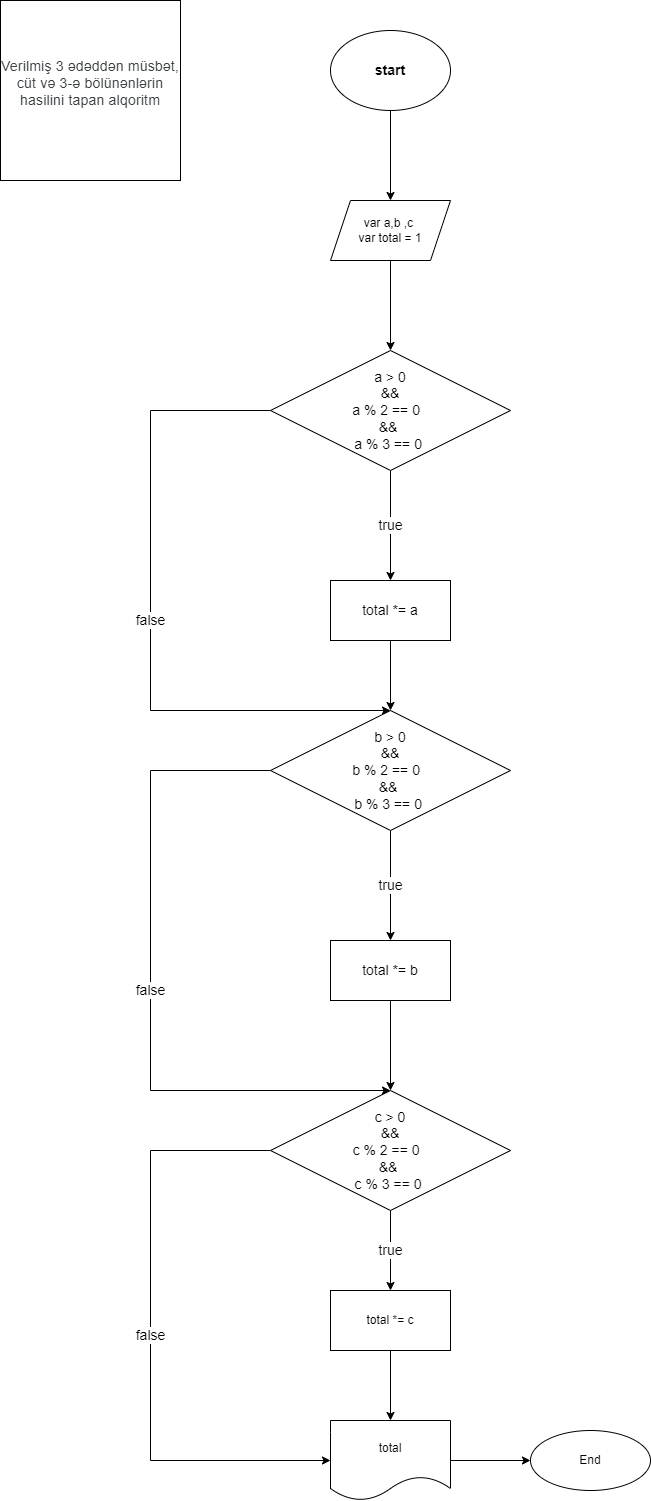

The diagram above was exported from draw.io. Its source (the exported page's mxGraphModel, read from the mxfile embedded in the PNG):
<mxGraphModel dx="1102" dy="725" grid="1" gridSize="10" guides="1" tooltips="1" connect="1" arrows="1" fold="1" page="1" pageScale="1" pageWidth="850" pageHeight="1100" math="0" shadow="0">
  <root>
    <mxCell id="0" />
    <mxCell id="1" parent="0" />
    <mxCell id="89W0useE-PWFOEqF5u_L-1" value="&#10;&lt;span style=&quot;color: rgb(60, 64, 67); font-family: Roboto, Arial, sans-serif; font-size: 14px; font-style: normal; font-variant-ligatures: normal; font-variant-caps: normal; font-weight: 400; letter-spacing: 0.2px; orphans: 2; text-align: start; text-indent: 0px; text-transform: none; widows: 2; word-spacing: 0px; -webkit-text-stroke-width: 0px; text-decoration-thickness: initial; text-decoration-style: initial; text-decoration-color: initial; float: none; display: inline !important;&quot;&gt;Verilmiş 3 ədəddən müsbət, cüt və 3-ə bölünənlərin hasilini tapan alqoritm&lt;/span&gt;&#10;&#10;" style="whiteSpace=wrap;html=1;aspect=fixed;" vertex="1" parent="1">
      <mxGeometry x="90" y="50" width="180" height="180" as="geometry" />
    </mxCell>
    <mxCell id="89W0useE-PWFOEqF5u_L-4" value="" style="edgeStyle=orthogonalEdgeStyle;rounded=0;orthogonalLoop=1;jettySize=auto;html=1;" edge="1" parent="1" source="89W0useE-PWFOEqF5u_L-2" target="89W0useE-PWFOEqF5u_L-3">
      <mxGeometry relative="1" as="geometry" />
    </mxCell>
    <mxCell id="89W0useE-PWFOEqF5u_L-2" value="&lt;b&gt;&lt;font style=&quot;font-size: 14px;&quot;&gt;start&lt;/font&gt;&lt;/b&gt;" style="ellipse;whiteSpace=wrap;html=1;" vertex="1" parent="1">
      <mxGeometry x="420" y="80" width="120" height="80" as="geometry" />
    </mxCell>
    <mxCell id="89W0useE-PWFOEqF5u_L-6" value="" style="edgeStyle=orthogonalEdgeStyle;rounded=0;orthogonalLoop=1;jettySize=auto;html=1;" edge="1" parent="1" source="89W0useE-PWFOEqF5u_L-3" target="89W0useE-PWFOEqF5u_L-5">
      <mxGeometry relative="1" as="geometry" />
    </mxCell>
    <mxCell id="89W0useE-PWFOEqF5u_L-3" value="var a,b ,c&amp;nbsp;&lt;br&gt;var total = 1" style="shape=parallelogram;perimeter=parallelogramPerimeter;whiteSpace=wrap;html=1;fixedSize=1;" vertex="1" parent="1">
      <mxGeometry x="420" y="250" width="120" height="60" as="geometry" />
    </mxCell>
    <mxCell id="89W0useE-PWFOEqF5u_L-10" value="&lt;font style=&quot;font-size: 14px;&quot;&gt;true&lt;/font&gt;" style="edgeStyle=orthogonalEdgeStyle;rounded=0;orthogonalLoop=1;jettySize=auto;html=1;" edge="1" parent="1" source="89W0useE-PWFOEqF5u_L-5" target="89W0useE-PWFOEqF5u_L-9">
      <mxGeometry relative="1" as="geometry" />
    </mxCell>
    <mxCell id="89W0useE-PWFOEqF5u_L-15" value="false" style="edgeStyle=orthogonalEdgeStyle;rounded=0;orthogonalLoop=1;jettySize=auto;html=1;entryX=0.5;entryY=0;entryDx=0;entryDy=0;fontSize=14;" edge="1" parent="1" source="89W0useE-PWFOEqF5u_L-5" target="89W0useE-PWFOEqF5u_L-13">
      <mxGeometry relative="1" as="geometry">
        <Array as="points">
          <mxPoint x="240" y="460" />
          <mxPoint x="240" y="760" />
        </Array>
      </mxGeometry>
    </mxCell>
    <mxCell id="89W0useE-PWFOEqF5u_L-5" value="&lt;font style=&quot;font-size: 14px;&quot;&gt;a &amp;gt; 0&lt;br&gt;&amp;nbsp;&amp;amp;&amp;amp; &lt;br&gt;a % 2 == 0&amp;nbsp; &lt;br&gt;&amp;amp;&amp;amp; &lt;br&gt;a % 3 == 0&amp;nbsp;&lt;/font&gt;" style="rhombus;whiteSpace=wrap;html=1;" vertex="1" parent="1">
      <mxGeometry x="360" y="400" width="240" height="120" as="geometry" />
    </mxCell>
    <mxCell id="89W0useE-PWFOEqF5u_L-14" style="edgeStyle=orthogonalEdgeStyle;rounded=0;orthogonalLoop=1;jettySize=auto;html=1;entryX=0.5;entryY=0;entryDx=0;entryDy=0;fontSize=14;" edge="1" parent="1" source="89W0useE-PWFOEqF5u_L-9" target="89W0useE-PWFOEqF5u_L-13">
      <mxGeometry relative="1" as="geometry" />
    </mxCell>
    <mxCell id="89W0useE-PWFOEqF5u_L-9" value="&lt;font style=&quot;font-size: 14px;&quot;&gt;total *= a&lt;/font&gt;" style="whiteSpace=wrap;html=1;" vertex="1" parent="1">
      <mxGeometry x="420" y="630" width="120" height="60" as="geometry" />
    </mxCell>
    <mxCell id="89W0useE-PWFOEqF5u_L-17" value="true" style="edgeStyle=orthogonalEdgeStyle;rounded=0;orthogonalLoop=1;jettySize=auto;html=1;fontSize=14;" edge="1" parent="1" source="89W0useE-PWFOEqF5u_L-13" target="89W0useE-PWFOEqF5u_L-16">
      <mxGeometry relative="1" as="geometry" />
    </mxCell>
    <mxCell id="89W0useE-PWFOEqF5u_L-20" value="false" style="edgeStyle=orthogonalEdgeStyle;rounded=0;orthogonalLoop=1;jettySize=auto;html=1;entryX=0.5;entryY=0;entryDx=0;entryDy=0;fontSize=14;" edge="1" parent="1" source="89W0useE-PWFOEqF5u_L-13" target="89W0useE-PWFOEqF5u_L-18">
      <mxGeometry relative="1" as="geometry">
        <Array as="points">
          <mxPoint x="240" y="820" />
          <mxPoint x="240" y="1140" />
        </Array>
      </mxGeometry>
    </mxCell>
    <mxCell id="89W0useE-PWFOEqF5u_L-13" value="&lt;font style=&quot;font-size: 14px;&quot;&gt;b &amp;gt; 0&lt;br&gt;&amp;nbsp;&amp;amp;&amp;amp; &lt;br&gt;b % 2 == 0&amp;nbsp; &lt;br&gt;&amp;amp;&amp;amp; &lt;br&gt;b % 3 == 0&amp;nbsp;&lt;/font&gt;" style="rhombus;whiteSpace=wrap;html=1;" vertex="1" parent="1">
      <mxGeometry x="360" y="760" width="240" height="120" as="geometry" />
    </mxCell>
    <mxCell id="89W0useE-PWFOEqF5u_L-19" style="edgeStyle=orthogonalEdgeStyle;rounded=0;orthogonalLoop=1;jettySize=auto;html=1;entryX=0.5;entryY=0;entryDx=0;entryDy=0;fontSize=14;" edge="1" parent="1" source="89W0useE-PWFOEqF5u_L-16" target="89W0useE-PWFOEqF5u_L-18">
      <mxGeometry relative="1" as="geometry" />
    </mxCell>
    <mxCell id="89W0useE-PWFOEqF5u_L-16" value="&lt;font style=&quot;font-size: 14px;&quot;&gt;total *= b&lt;/font&gt;" style="whiteSpace=wrap;html=1;" vertex="1" parent="1">
      <mxGeometry x="420" y="990" width="120" height="60" as="geometry" />
    </mxCell>
    <mxCell id="89W0useE-PWFOEqF5u_L-22" value="true" style="edgeStyle=orthogonalEdgeStyle;rounded=0;orthogonalLoop=1;jettySize=auto;html=1;fontSize=14;" edge="1" parent="1" source="89W0useE-PWFOEqF5u_L-18" target="89W0useE-PWFOEqF5u_L-21">
      <mxGeometry relative="1" as="geometry" />
    </mxCell>
    <mxCell id="89W0useE-PWFOEqF5u_L-25" value="false" style="edgeStyle=orthogonalEdgeStyle;rounded=0;orthogonalLoop=1;jettySize=auto;html=1;entryX=0;entryY=0.5;entryDx=0;entryDy=0;fontSize=14;" edge="1" parent="1" source="89W0useE-PWFOEqF5u_L-18" target="89W0useE-PWFOEqF5u_L-23">
      <mxGeometry relative="1" as="geometry">
        <Array as="points">
          <mxPoint x="240" y="1200" />
          <mxPoint x="240" y="1510" />
        </Array>
      </mxGeometry>
    </mxCell>
    <mxCell id="89W0useE-PWFOEqF5u_L-18" value="&lt;font style=&quot;font-size: 14px;&quot;&gt;c &amp;gt; 0&lt;br&gt;&amp;nbsp;&amp;amp;&amp;amp; &lt;br&gt;c % 2 == 0&amp;nbsp; &lt;br&gt;&amp;amp;&amp;amp; &lt;br&gt;c % 3 == 0&amp;nbsp;&lt;/font&gt;" style="rhombus;whiteSpace=wrap;html=1;" vertex="1" parent="1">
      <mxGeometry x="360" y="1140" width="240" height="120" as="geometry" />
    </mxCell>
    <mxCell id="89W0useE-PWFOEqF5u_L-24" value="" style="edgeStyle=orthogonalEdgeStyle;rounded=0;orthogonalLoop=1;jettySize=auto;html=1;fontSize=14;" edge="1" parent="1" source="89W0useE-PWFOEqF5u_L-21" target="89W0useE-PWFOEqF5u_L-23">
      <mxGeometry relative="1" as="geometry" />
    </mxCell>
    <mxCell id="89W0useE-PWFOEqF5u_L-21" value="total *= c" style="whiteSpace=wrap;html=1;" vertex="1" parent="1">
      <mxGeometry x="420" y="1340" width="120" height="60" as="geometry" />
    </mxCell>
    <mxCell id="89W0useE-PWFOEqF5u_L-28" value="" style="edgeStyle=orthogonalEdgeStyle;rounded=0;orthogonalLoop=1;jettySize=auto;html=1;fontSize=14;" edge="1" parent="1" source="89W0useE-PWFOEqF5u_L-23" target="89W0useE-PWFOEqF5u_L-27">
      <mxGeometry relative="1" as="geometry" />
    </mxCell>
    <mxCell id="89W0useE-PWFOEqF5u_L-23" value="total" style="shape=document;whiteSpace=wrap;html=1;boundedLbl=1;" vertex="1" parent="1">
      <mxGeometry x="420" y="1470" width="120" height="80" as="geometry" />
    </mxCell>
    <mxCell id="89W0useE-PWFOEqF5u_L-27" value="End" style="ellipse;whiteSpace=wrap;html=1;" vertex="1" parent="1">
      <mxGeometry x="620" y="1480" width="120" height="60" as="geometry" />
    </mxCell>
  </root>
</mxGraphModel>